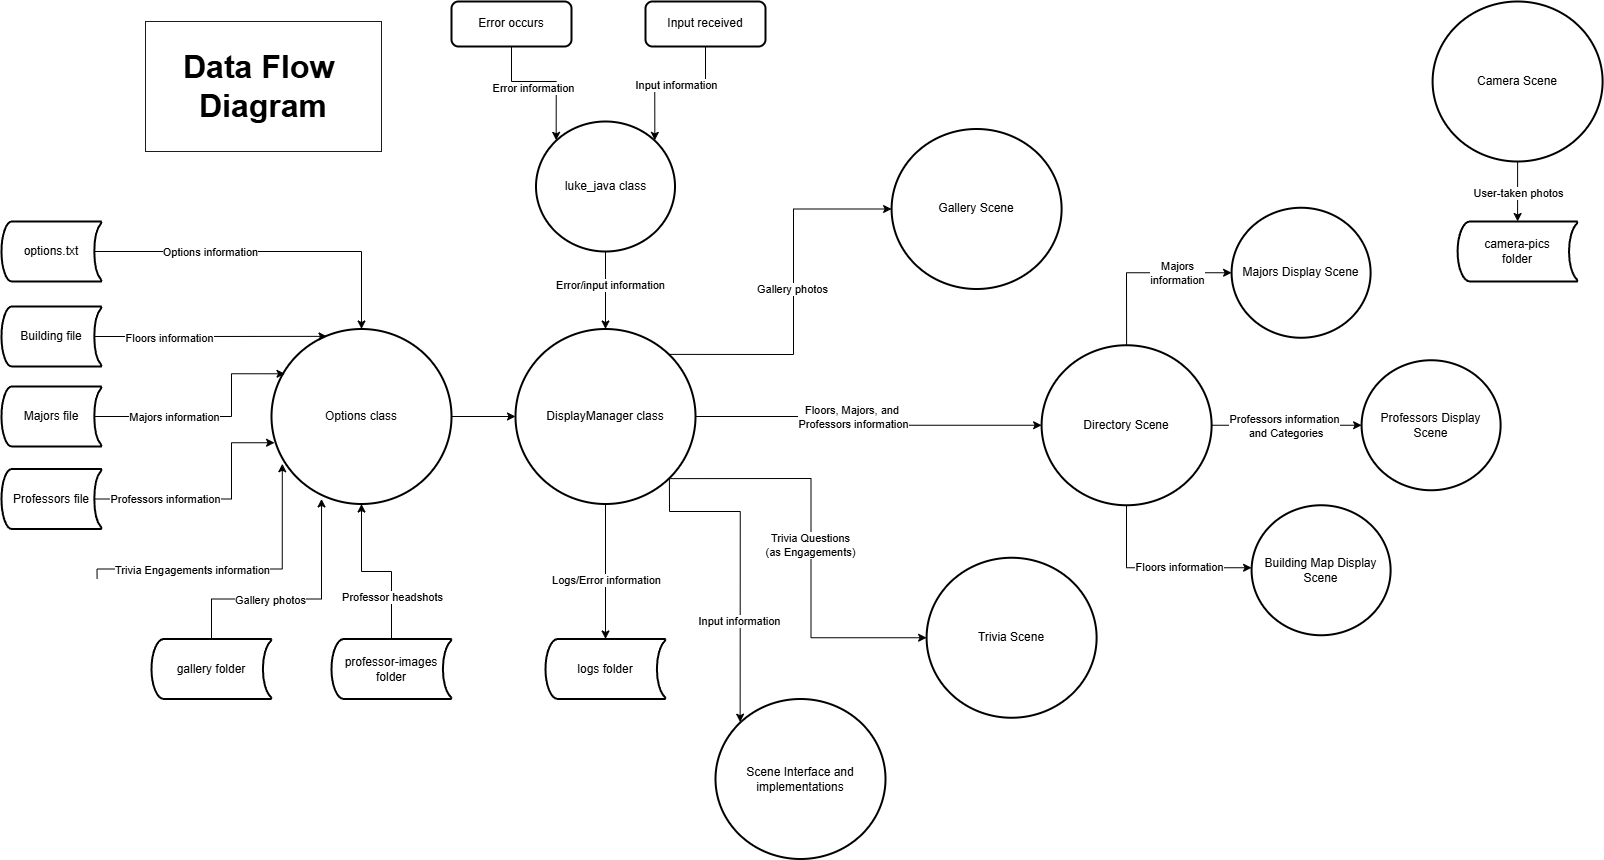

The diagram above was exported from draw.io. Its source (the exported page's mxGraphModel, read from the mxfile embedded in the PNG):
<mxGraphModel dx="4032" dy="2497" grid="1" gridSize="10" guides="1" tooltips="1" connect="1" arrows="1" fold="1" page="1" pageScale="1" pageWidth="827" pageHeight="1169" math="0" shadow="0">
  <root>
    <mxCell id="0" />
    <mxCell id="1" parent="0" />
    <mxCell id="2" value="&lt;font style=&quot;font-size: 32px;&quot;&gt;&lt;b style=&quot;&quot;&gt;Data Flow&amp;nbsp;&lt;/b&gt;&lt;/font&gt;&lt;div&gt;&lt;font style=&quot;font-size: 32px;&quot;&gt;&lt;b style=&quot;&quot;&gt;Diagram&lt;/b&gt;&lt;/font&gt;&lt;/div&gt;" style="text;html=1;align=center;verticalAlign=middle;whiteSpace=wrap;rounded=0;strokeColor=#0000FF;" vertex="1" parent="1">
      <mxGeometry x="-110" y="360" width="236" height="130" as="geometry" />
    </mxCell>
    <mxCell id="3" style="edgeStyle=orthogonalEdgeStyle;rounded=0;orthogonalLoop=1;jettySize=auto;html=1;exitX=0.93;exitY=0.5;exitDx=0;exitDy=0;exitPerimeter=0;curved=0;" edge="1" source="5" target="8" parent="1">
      <mxGeometry relative="1" as="geometry" />
    </mxCell>
    <mxCell id="4" value="Options information" style="edgeLabel;html=1;align=center;verticalAlign=middle;resizable=0;points=[];" vertex="1" connectable="0" parent="3">
      <mxGeometry x="-0.3693" y="-1" relative="1" as="geometry">
        <mxPoint x="7" y="-1" as="offset" />
      </mxGeometry>
    </mxCell>
    <mxCell id="5" value="options.txt" style="strokeWidth=2;html=1;shape=mxgraph.flowchart.stored_data;whiteSpace=wrap;" vertex="1" parent="1">
      <mxGeometry x="-254" y="560" width="100" height="60" as="geometry" />
    </mxCell>
    <mxCell id="6" value="Building file" style="strokeWidth=2;html=1;shape=mxgraph.flowchart.stored_data;whiteSpace=wrap;" vertex="1" parent="1">
      <mxGeometry x="-254" y="645" width="100" height="60" as="geometry" />
    </mxCell>
    <mxCell id="7" value="Majors file" style="strokeWidth=2;html=1;shape=mxgraph.flowchart.stored_data;whiteSpace=wrap;" vertex="1" parent="1">
      <mxGeometry x="-254" y="725" width="100" height="60" as="geometry" />
    </mxCell>
    <mxCell id="8" value="Options class" style="strokeWidth=2;html=1;shape=mxgraph.flowchart.start_2;whiteSpace=wrap;" vertex="1" parent="1">
      <mxGeometry x="16" y="667.5" width="180" height="175" as="geometry" />
    </mxCell>
    <mxCell id="9" value="Professors file" style="strokeWidth=2;html=1;shape=mxgraph.flowchart.stored_data;whiteSpace=wrap;" vertex="1" parent="1">
      <mxGeometry x="-254" y="807.5" width="100" height="60" as="geometry" />
    </mxCell>
    <mxCell id="10" style="edgeStyle=orthogonalEdgeStyle;rounded=0;orthogonalLoop=1;jettySize=auto;html=1;exitX=0.93;exitY=0.5;exitDx=0;exitDy=0;exitPerimeter=0;entryX=0.308;entryY=0.042;entryDx=0;entryDy=0;entryPerimeter=0;" edge="1" source="6" target="8" parent="1">
      <mxGeometry relative="1" as="geometry" />
    </mxCell>
    <mxCell id="11" value="Floors information" style="edgeLabel;html=1;align=center;verticalAlign=middle;resizable=0;points=[];" vertex="1" connectable="0" parent="10">
      <mxGeometry x="-0.2812" y="-2" relative="1" as="geometry">
        <mxPoint x="-9" y="-1" as="offset" />
      </mxGeometry>
    </mxCell>
    <mxCell id="12" style="edgeStyle=orthogonalEdgeStyle;rounded=0;orthogonalLoop=1;jettySize=auto;html=1;exitX=0.93;exitY=0.5;exitDx=0;exitDy=0;exitPerimeter=0;entryX=0.075;entryY=0.256;entryDx=0;entryDy=0;entryPerimeter=0;" edge="1" source="7" target="8" parent="1">
      <mxGeometry relative="1" as="geometry">
        <Array as="points">
          <mxPoint x="-24" y="754.5" />
          <mxPoint x="-24" y="712.5" />
        </Array>
      </mxGeometry>
    </mxCell>
    <mxCell id="13" value="Majors information" style="edgeLabel;html=1;align=center;verticalAlign=middle;resizable=0;points=[];" vertex="1" connectable="0" parent="12">
      <mxGeometry x="-0.5157" relative="1" as="geometry">
        <mxPoint x="21" as="offset" />
      </mxGeometry>
    </mxCell>
    <mxCell id="14" style="edgeStyle=orthogonalEdgeStyle;rounded=0;orthogonalLoop=1;jettySize=auto;html=1;exitX=0.93;exitY=0.5;exitDx=0;exitDy=0;exitPerimeter=0;entryX=0.017;entryY=0.65;entryDx=0;entryDy=0;entryPerimeter=0;" edge="1" source="9" target="8" parent="1">
      <mxGeometry relative="1" as="geometry">
        <Array as="points">
          <mxPoint x="-24" y="837.5" />
          <mxPoint x="-24" y="781.5" />
        </Array>
      </mxGeometry>
    </mxCell>
    <mxCell id="15" value="Professors information" style="edgeLabel;html=1;align=center;verticalAlign=middle;resizable=0;points=[];" vertex="1" connectable="0" parent="14">
      <mxGeometry x="-0.4141" y="1" relative="1" as="geometry">
        <mxPoint as="offset" />
      </mxGeometry>
    </mxCell>
    <mxCell id="16" style="edgeStyle=orthogonalEdgeStyle;rounded=0;orthogonalLoop=1;jettySize=auto;html=1;exitX=0.93;exitY=0.5;exitDx=0;exitDy=0;exitPerimeter=0;entryX=0.06;entryY=0.77;entryDx=0;entryDy=0;entryPerimeter=0;" edge="1" target="8" parent="1">
      <mxGeometry relative="1" as="geometry">
        <Array as="points">
          <mxPoint x="-158" y="907.5" />
          <mxPoint x="27" y="907.5" />
        </Array>
        <mxPoint x="-158" y="918" as="sourcePoint" />
      </mxGeometry>
    </mxCell>
    <mxCell id="17" value="Trivia Engagements information" style="edgeLabel;html=1;align=center;verticalAlign=middle;resizable=0;points=[];" vertex="1" connectable="0" parent="16">
      <mxGeometry x="-0.4844" relative="1" as="geometry">
        <mxPoint x="27" as="offset" />
      </mxGeometry>
    </mxCell>
    <mxCell id="18" value="gallery folder" style="strokeWidth=2;html=1;shape=mxgraph.flowchart.stored_data;whiteSpace=wrap;" vertex="1" parent="1">
      <mxGeometry x="-104" y="977.5" width="120" height="60" as="geometry" />
    </mxCell>
    <mxCell id="19" value="professor-images folder" style="strokeWidth=2;html=1;shape=mxgraph.flowchart.stored_data;whiteSpace=wrap;" vertex="1" parent="1">
      <mxGeometry x="76" y="977.5" width="120" height="60" as="geometry" />
    </mxCell>
    <mxCell id="20" style="edgeStyle=orthogonalEdgeStyle;rounded=0;orthogonalLoop=1;jettySize=auto;html=1;exitX=0.5;exitY=0;exitDx=0;exitDy=0;exitPerimeter=0;entryX=0.278;entryY=0.971;entryDx=0;entryDy=0;entryPerimeter=0;" edge="1" source="18" target="8" parent="1">
      <mxGeometry relative="1" as="geometry">
        <Array as="points">
          <mxPoint x="-44" y="937.5" />
          <mxPoint x="66" y="937.5" />
        </Array>
      </mxGeometry>
    </mxCell>
    <mxCell id="21" value="Gallery photos" style="edgeLabel;html=1;align=center;verticalAlign=middle;resizable=0;points=[];" vertex="1" connectable="0" parent="20">
      <mxGeometry x="-0.2115" relative="1" as="geometry">
        <mxPoint as="offset" />
      </mxGeometry>
    </mxCell>
    <mxCell id="22" style="edgeStyle=orthogonalEdgeStyle;rounded=0;orthogonalLoop=1;jettySize=auto;html=1;entryX=0.5;entryY=1;entryDx=0;entryDy=0;entryPerimeter=0;" edge="1" source="19" target="8" parent="1">
      <mxGeometry relative="1" as="geometry" />
    </mxCell>
    <mxCell id="23" value="Professor headshots" style="edgeLabel;html=1;align=center;verticalAlign=middle;resizable=0;points=[];" vertex="1" connectable="0" parent="22">
      <mxGeometry x="-0.4802" relative="1" as="geometry">
        <mxPoint as="offset" />
      </mxGeometry>
    </mxCell>
    <mxCell id="24" value="Camera Scene" style="strokeWidth=2;html=1;shape=mxgraph.flowchart.start_2;whiteSpace=wrap;" vertex="1" parent="1">
      <mxGeometry x="1177.1" y="340" width="170" height="160" as="geometry" />
    </mxCell>
    <mxCell id="25" value="Gallery Scene" style="strokeWidth=2;html=1;shape=mxgraph.flowchart.start_2;whiteSpace=wrap;" vertex="1" parent="1">
      <mxGeometry x="636.1" y="467.5" width="170" height="160" as="geometry" />
    </mxCell>
    <mxCell id="26" value="camera-pics&lt;div&gt;folder&lt;/div&gt;" style="strokeWidth=2;html=1;shape=mxgraph.flowchart.stored_data;whiteSpace=wrap;" vertex="1" parent="1">
      <mxGeometry x="1202.1" y="560" width="120" height="60" as="geometry" />
    </mxCell>
    <mxCell id="27" style="edgeStyle=orthogonalEdgeStyle;rounded=0;orthogonalLoop=1;jettySize=auto;html=1;exitX=0.5;exitY=1;exitDx=0;exitDy=0;exitPerimeter=0;entryX=0.5;entryY=0;entryDx=0;entryDy=0;entryPerimeter=0;" edge="1" source="24" target="26" parent="1">
      <mxGeometry relative="1" as="geometry" />
    </mxCell>
    <mxCell id="28" value="User-taken photos" style="edgeLabel;html=1;align=center;verticalAlign=middle;resizable=0;points=[];" vertex="1" connectable="0" parent="27">
      <mxGeometry x="-0.4056" y="-3" relative="1" as="geometry">
        <mxPoint x="3" y="13" as="offset" />
      </mxGeometry>
    </mxCell>
    <mxCell id="29" value="Directory Scene" style="strokeWidth=2;html=1;shape=mxgraph.flowchart.start_2;whiteSpace=wrap;" vertex="1" parent="1">
      <mxGeometry x="786.1" y="683.75" width="170" height="160" as="geometry" />
    </mxCell>
    <mxCell id="30" style="edgeStyle=orthogonalEdgeStyle;rounded=0;orthogonalLoop=1;jettySize=auto;html=1;exitX=1;exitY=0.5;exitDx=0;exitDy=0;exitPerimeter=0;entryX=0;entryY=0.5;entryDx=0;entryDy=0;entryPerimeter=0;" edge="1" source="44" target="29" parent="1">
      <mxGeometry relative="1" as="geometry" />
    </mxCell>
    <mxCell id="31" value="Floors, Majors, and&amp;nbsp;&lt;div&gt;Professors information&lt;/div&gt;" style="edgeLabel;html=1;align=center;verticalAlign=middle;resizable=0;points=[];" vertex="1" connectable="0" parent="30">
      <mxGeometry x="-0.2007" y="-1" relative="1" as="geometry">
        <mxPoint x="14" y="-1" as="offset" />
      </mxGeometry>
    </mxCell>
    <mxCell id="32" value="Trivia Scene" style="strokeWidth=2;html=1;shape=mxgraph.flowchart.start_2;whiteSpace=wrap;" vertex="1" parent="1">
      <mxGeometry x="671.1" y="896.25" width="170" height="160" as="geometry" />
    </mxCell>
    <mxCell id="33" style="edgeStyle=orthogonalEdgeStyle;rounded=0;orthogonalLoop=1;jettySize=auto;html=1;exitX=0.855;exitY=0.855;exitDx=0;exitDy=0;exitPerimeter=0;entryX=0;entryY=0.5;entryDx=0;entryDy=0;entryPerimeter=0;" edge="1" source="44" target="32" parent="1">
      <mxGeometry relative="1" as="geometry">
        <mxPoint x="519.9999999999997" y="824.625" as="sourcePoint" />
      </mxGeometry>
    </mxCell>
    <mxCell id="34" value="Trivia Questions&lt;div&gt;(as Engagements)&lt;/div&gt;" style="edgeLabel;html=1;align=center;verticalAlign=middle;resizable=0;points=[];" vertex="1" connectable="0" parent="33">
      <mxGeometry x="-0.0068" y="-2" relative="1" as="geometry">
        <mxPoint as="offset" />
      </mxGeometry>
    </mxCell>
    <mxCell id="35" value="Majors Display Scene" style="strokeWidth=2;html=1;shape=mxgraph.flowchart.start_2;whiteSpace=wrap;" vertex="1" parent="1">
      <mxGeometry x="976.1" y="546.25" width="139" height="130" as="geometry" />
    </mxCell>
    <mxCell id="36" value="Professors Display Scene" style="strokeWidth=2;html=1;shape=mxgraph.flowchart.start_2;whiteSpace=wrap;" vertex="1" parent="1">
      <mxGeometry x="1106.1" y="698.75" width="139" height="130" as="geometry" />
    </mxCell>
    <mxCell id="37" value="Building Map Display Scene" style="strokeWidth=2;html=1;shape=mxgraph.flowchart.start_2;whiteSpace=wrap;" vertex="1" parent="1">
      <mxGeometry x="996.1" y="843.75" width="139" height="130" as="geometry" />
    </mxCell>
    <mxCell id="38" style="edgeStyle=orthogonalEdgeStyle;rounded=0;orthogonalLoop=1;jettySize=auto;html=1;entryX=0;entryY=0.5;entryDx=0;entryDy=0;entryPerimeter=0;exitX=0.5;exitY=0;exitDx=0;exitDy=0;exitPerimeter=0;" edge="1" source="29" target="35" parent="1">
      <mxGeometry relative="1" as="geometry" />
    </mxCell>
    <mxCell id="39" value="Majors&lt;div&gt;information&lt;/div&gt;" style="edgeLabel;html=1;align=center;verticalAlign=middle;resizable=0;points=[];" vertex="1" connectable="0" parent="38">
      <mxGeometry x="0.3021" relative="1" as="geometry">
        <mxPoint x="7" as="offset" />
      </mxGeometry>
    </mxCell>
    <mxCell id="40" style="edgeStyle=orthogonalEdgeStyle;rounded=0;orthogonalLoop=1;jettySize=auto;html=1;entryX=0;entryY=0.5;entryDx=0;entryDy=0;entryPerimeter=0;" edge="1" source="29" target="36" parent="1">
      <mxGeometry relative="1" as="geometry" />
    </mxCell>
    <mxCell id="41" value="Professors information&lt;div&gt;&amp;nbsp;and Categories&lt;/div&gt;" style="edgeLabel;html=1;align=center;verticalAlign=middle;resizable=0;points=[];" vertex="1" connectable="0" parent="40">
      <mxGeometry x="-0.3024" y="1" relative="1" as="geometry">
        <mxPoint x="19" y="1" as="offset" />
      </mxGeometry>
    </mxCell>
    <mxCell id="42" style="edgeStyle=orthogonalEdgeStyle;rounded=0;orthogonalLoop=1;jettySize=auto;html=1;" edge="1" source="29" target="37" parent="1">
      <mxGeometry relative="1" as="geometry">
        <mxPoint x="926.1" y="886.25" as="targetPoint" />
        <Array as="points">
          <mxPoint x="871.1" y="906.25" />
        </Array>
      </mxGeometry>
    </mxCell>
    <mxCell id="43" value="Floors information" style="edgeLabel;html=1;align=center;verticalAlign=middle;resizable=0;points=[];" vertex="1" connectable="0" parent="42">
      <mxGeometry x="0.0013" y="1" relative="1" as="geometry">
        <mxPoint x="19" as="offset" />
      </mxGeometry>
    </mxCell>
    <mxCell id="44" value="DisplayManager class" style="strokeWidth=2;html=1;shape=mxgraph.flowchart.start_2;whiteSpace=wrap;" vertex="1" parent="1">
      <mxGeometry x="260" y="667.5" width="180" height="175" as="geometry" />
    </mxCell>
    <mxCell id="45" value="logs folder" style="strokeWidth=2;html=1;shape=mxgraph.flowchart.stored_data;whiteSpace=wrap;" vertex="1" parent="1">
      <mxGeometry x="290" y="977.5" width="120" height="60" as="geometry" />
    </mxCell>
    <mxCell id="46" style="edgeStyle=orthogonalEdgeStyle;rounded=0;orthogonalLoop=1;jettySize=auto;html=1;exitX=0.5;exitY=1;exitDx=0;exitDy=0;exitPerimeter=0;entryX=0.5;entryY=0;entryDx=0;entryDy=0;entryPerimeter=0;" edge="1" source="44" target="45" parent="1">
      <mxGeometry relative="1" as="geometry">
        <mxPoint x="350" y="917.5" as="sourcePoint" />
      </mxGeometry>
    </mxCell>
    <mxCell id="47" value="Logs/Error information" style="edgeLabel;html=1;align=center;verticalAlign=middle;resizable=0;points=[];" vertex="1" connectable="0" parent="46">
      <mxGeometry x="-0.4056" y="-3" relative="1" as="geometry">
        <mxPoint x="3" y="35" as="offset" />
      </mxGeometry>
    </mxCell>
    <mxCell id="48" style="edgeStyle=orthogonalEdgeStyle;rounded=0;orthogonalLoop=1;jettySize=auto;html=1;exitX=1;exitY=0.5;exitDx=0;exitDy=0;exitPerimeter=0;entryX=0;entryY=0.5;entryDx=0;entryDy=0;entryPerimeter=0;" edge="1" source="8" target="44" parent="1">
      <mxGeometry relative="1" as="geometry" />
    </mxCell>
    <mxCell id="49" style="edgeStyle=orthogonalEdgeStyle;rounded=0;orthogonalLoop=1;jettySize=auto;html=1;entryX=0;entryY=0.5;entryDx=0;entryDy=0;entryPerimeter=0;exitX=0.855;exitY=0.145;exitDx=0;exitDy=0;exitPerimeter=0;" edge="1" source="44" target="25" parent="1">
      <mxGeometry relative="1" as="geometry">
        <mxPoint x="519.9999999999997" y="700.3749999999995" as="sourcePoint" />
      </mxGeometry>
    </mxCell>
    <mxCell id="50" value="Gallery photos" style="edgeLabel;html=1;align=center;verticalAlign=middle;resizable=0;points=[];" vertex="1" connectable="0" parent="49">
      <mxGeometry x="0.0353" y="2" relative="1" as="geometry">
        <mxPoint as="offset" />
      </mxGeometry>
    </mxCell>
    <mxCell id="51" value="Error occurs" style="rounded=1;whiteSpace=wrap;html=1;absoluteArcSize=1;arcSize=14;strokeWidth=2;" vertex="1" parent="1">
      <mxGeometry x="196" y="340" width="120" height="45" as="geometry" />
    </mxCell>
    <mxCell id="52" style="edgeStyle=orthogonalEdgeStyle;rounded=0;orthogonalLoop=1;jettySize=auto;html=1;entryX=0.145;entryY=0.145;entryDx=0;entryDy=0;entryPerimeter=0;" edge="1" source="51" target="54" parent="1">
      <mxGeometry relative="1" as="geometry">
        <mxPoint x="350" y="460" as="targetPoint" />
        <Array as="points">
          <mxPoint x="256" y="420" />
          <mxPoint x="301" y="420" />
        </Array>
      </mxGeometry>
    </mxCell>
    <mxCell id="53" value="Error information" style="edgeLabel;html=1;align=center;verticalAlign=middle;resizable=0;points=[];" vertex="1" connectable="0" parent="52">
      <mxGeometry x="-0.2323" y="-3" relative="1" as="geometry">
        <mxPoint x="3" y="3" as="offset" />
      </mxGeometry>
    </mxCell>
    <mxCell id="54" value="luke_java class" style="strokeWidth=2;html=1;shape=mxgraph.flowchart.start_2;whiteSpace=wrap;" vertex="1" parent="1">
      <mxGeometry x="280.5" y="460" width="139" height="130" as="geometry" />
    </mxCell>
    <mxCell id="55" style="edgeStyle=orthogonalEdgeStyle;rounded=0;orthogonalLoop=1;jettySize=auto;html=1;entryX=0.5;entryY=0;entryDx=0;entryDy=0;entryPerimeter=0;" edge="1" source="54" target="44" parent="1">
      <mxGeometry relative="1" as="geometry" />
    </mxCell>
    <mxCell id="56" value="Error/input information" style="edgeLabel;html=1;align=center;verticalAlign=middle;resizable=0;points=[];" vertex="1" connectable="0" parent="55">
      <mxGeometry x="-0.1327" y="4" relative="1" as="geometry">
        <mxPoint as="offset" />
      </mxGeometry>
    </mxCell>
    <mxCell id="57" value="Input received" style="rounded=1;whiteSpace=wrap;html=1;absoluteArcSize=1;arcSize=14;strokeWidth=2;" vertex="1" parent="1">
      <mxGeometry x="390" y="340" width="120" height="45" as="geometry" />
    </mxCell>
    <mxCell id="58" style="edgeStyle=orthogonalEdgeStyle;rounded=0;orthogonalLoop=1;jettySize=auto;html=1;exitX=0.5;exitY=1;exitDx=0;exitDy=0;entryX=0.855;entryY=0.145;entryDx=0;entryDy=0;entryPerimeter=0;" edge="1" source="57" target="54" parent="1">
      <mxGeometry relative="1" as="geometry" />
    </mxCell>
    <mxCell id="59" value="Input information" style="edgeLabel;html=1;align=center;verticalAlign=middle;resizable=0;points=[];" vertex="1" connectable="0" parent="58">
      <mxGeometry x="-0.0652" relative="1" as="geometry">
        <mxPoint as="offset" />
      </mxGeometry>
    </mxCell>
    <mxCell id="60" value="Scene Interface and implementations" style="strokeWidth=2;html=1;shape=mxgraph.flowchart.start_2;whiteSpace=wrap;" vertex="1" parent="1">
      <mxGeometry x="460" y="1037.5" width="170" height="160" as="geometry" />
    </mxCell>
    <mxCell id="61" style="edgeStyle=orthogonalEdgeStyle;rounded=0;orthogonalLoop=1;jettySize=auto;html=1;exitX=0.855;exitY=0.855;exitDx=0;exitDy=0;exitPerimeter=0;entryX=0.145;entryY=0.145;entryDx=0;entryDy=0;entryPerimeter=0;" edge="1" source="44" target="60" parent="1">
      <mxGeometry relative="1" as="geometry">
        <Array as="points">
          <mxPoint x="414" y="850" />
          <mxPoint x="485" y="850" />
        </Array>
      </mxGeometry>
    </mxCell>
    <mxCell id="62" value="Input information" style="edgeLabel;html=1;align=center;verticalAlign=middle;resizable=0;points=[];" vertex="1" connectable="0" parent="61">
      <mxGeometry x="0.3514" y="-2" relative="1" as="geometry">
        <mxPoint as="offset" />
      </mxGeometry>
    </mxCell>
  </root>
</mxGraphModel>